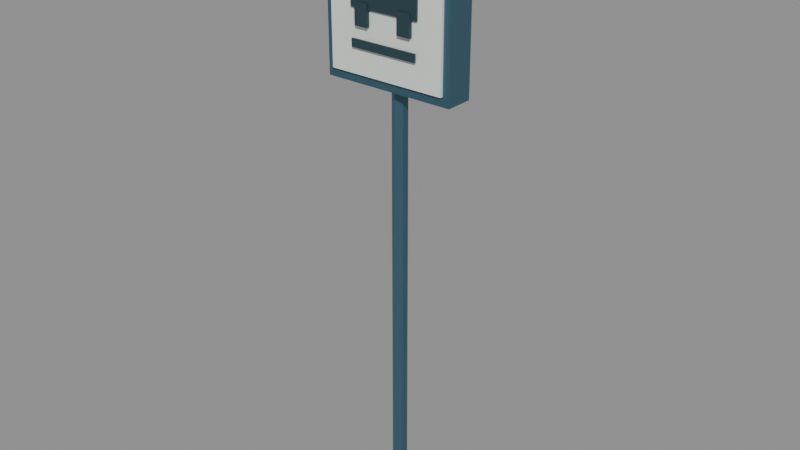# Source: bus-stop-pole.lod1.blend  (saved by Blender 4.3.34; exported with 4.5.12 LTS)
import bpy
from mathutils import Matrix  # noqa: F401  (used for matrix-valued properties, if any)

bpy.ops.wm.read_factory_settings(use_empty=True)
scene = bpy.context.scene
scene.name = 'Scene'

# ---- materials (node trees are filled in below, after node groups)
mat_painted_metal = bpy.data.materials.new('painted-metal')
mat_painted_metal.diffuse_color = (0.065, 0.16, 0.22, 1.0)
mat_sign_face = bpy.data.materials.new('sign-face')
mat_sign_face.diffuse_color = (0.77, 0.81, 0.76, 1.0)
mat_sign_symbol = bpy.data.materials.new('sign-symbol')
mat_sign_symbol.diffuse_color = (0.018, 0.048, 0.064, 1.0)

# ---- material node trees
mat_painted_metal.use_nodes = True; mat_painted_metal.node_tree.nodes.clear()
_N = mat_painted_metal.node_tree.nodes; _L = mat_painted_metal.node_tree.links
n0 = _N.new('ShaderNodeBsdfPrincipled'); n0.name = 'Principled BSDF'; n0.location = (10, 300)
n0.inputs[0].default_value = (0.065, 0.16, 0.22, 1.0)
n0.inputs[1].default_value = 0.6
n0.inputs[2].default_value = 0.4
n1 = _N.new('ShaderNodeOutputMaterial'); n1.name = 'Material Output'; n1.location = (300, 300)
_L.new(n0.outputs[0], n1.inputs[0])
n1.is_active_output = True
mat_sign_face.use_nodes = True; mat_sign_face.node_tree.nodes.clear()
_N = mat_sign_face.node_tree.nodes; _L = mat_sign_face.node_tree.links
n0 = _N.new('ShaderNodeBsdfPrincipled'); n0.name = 'Principled BSDF'; n0.location = (10, 300)
n0.inputs[0].default_value = (0.77, 0.81, 0.76, 1.0)
n0.inputs[2].default_value = 0.65
n1 = _N.new('ShaderNodeOutputMaterial'); n1.name = 'Material Output'; n1.location = (300, 300)
_L.new(n0.outputs[0], n1.inputs[0])
n1.is_active_output = True
mat_sign_symbol.use_nodes = True; mat_sign_symbol.node_tree.nodes.clear()
_N = mat_sign_symbol.node_tree.nodes; _L = mat_sign_symbol.node_tree.links
n0 = _N.new('ShaderNodeBsdfPrincipled'); n0.name = 'Principled BSDF'; n0.location = (10, 300)
n0.inputs[0].default_value = (0.018, 0.048, 0.064, 1.0)
n0.inputs[2].default_value = 0.65
n1 = _N.new('ShaderNodeOutputMaterial'); n1.name = 'Material Output'; n1.location = (300, 300)
_L.new(n0.outputs[0], n1.inputs[0])
n1.is_active_output = True

# ---- meshes
me_ground_foot_editable_mesh = bpy.data.meshes.new('ground-foot-editable-mesh')
me_ground_foot_editable_mesh.from_pydata([(0.0, 0.13, -0.035), (0.0, 0.13, 0.035), (0.1126, 0.065, -0.035), (0.1126, 0.065, 0.035), (0.1126, -0.065, -0.035), (0.1126, -0.065, 0.035), (0.0, -0.13, -0.035), (0.0, -0.13, 0.035), (-0.1126, -0.065, -0.035), (-0.1126, -0.065, 0.035), (-0.1126, 0.065, -0.035), (-0.1126, 0.065, 0.035)], [], [(0, 1, 3, 2), (2, 3, 5, 4), (4, 5, 7, 6), (6, 7, 9, 8), (3, 1, 11, 9, 7, 5), (8, 9, 11, 10), (10, 11, 1, 0), (0, 2, 4, 6, 8, 10)])
_uv = me_ground_foot_editable_mesh.uv_layers.new(name='UVMap')
_uv.uv.foreach_set('vector', [0.0, -0.035, 0.0, 0.035, 0.1126, 0.035, 0.1126, -0.035, 0.065, -0.035, 0.065, 0.035, -0.065, 0.035, -0.065, -0.035, 0.1126, -0.035, 0.1126, 0.035, 0.0, 0.035, 0.0, -0.035, 0.0, -0.035, 0.0, 0.035, -0.1126, 0.035, -0.1126, -0.035, 0.1126, 0.065, 0.0, 0.13, -0.1126, 0.065, -0.1126, -0.065, 0.0, -0.13, 0.1126, -0.065, -0.065, -0.035, -0.065, 0.035, 0.065, 0.035, 0.065, -0.035, -0.1126, -0.035, -0.1126, 0.035, 0.0, 0.035, 0.0, -0.035, 0.0, 0.13, 0.1126, 0.065, 0.1126, -0.065, 0.0, -0.13, -0.1126, -0.065, -0.1126, 0.065])
me_ground_foot_editable_mesh.materials.append(mat_painted_metal)
me_ground_foot_editable_mesh.update()
me_pole_editable_mesh = bpy.data.meshes.new('pole-editable-mesh')
me_pole_editable_mesh.from_pydata([(0.0, 0.032, -1.315), (0.0, 0.032, 1.315), (0.02771, 0.016, -1.315), (0.02771, 0.016, 1.315), (0.02771, -0.016, -1.315), (0.02771, -0.016, 1.315), (0.0, -0.032, -1.315), (0.0, -0.032, 1.315), (-0.02771, -0.016, -1.315), (-0.02771, -0.016, 1.315), (-0.02771, 0.016, -1.315), (-0.02771, 0.016, 1.315)], [], [(0, 1, 3, 2), (2, 3, 5, 4), (4, 5, 7, 6), (6, 7, 9, 8), (3, 1, 11, 9, 7, 5), (8, 9, 11, 10), (10, 11, 1, 0), (0, 2, 4, 6, 8, 10)])
_uv = me_pole_editable_mesh.uv_layers.new(name='UVMap')
_uv.uv.foreach_set('vector', [0.0, -1.315, 0.0, 1.315, 0.02771, 1.315, 0.02771, -1.315, 0.016, -1.315, 0.016, 1.315, -0.016, 1.315, -0.016, -1.315, 0.02771, -1.315, 0.02771, 1.315, 0.0, 1.315, 0.0, -1.315, 0.0, -1.315, 0.0, 1.315, -0.02771, 1.315, -0.02771, -1.315, 0.02771, 0.016, 0.0, 0.032, -0.02771, 0.016, -0.02771, -0.016, 0.0, -0.032, 0.02771, -0.016, -0.016, -1.315, -0.016, 1.315, 0.016, 1.315, 0.016, -1.315, -0.02771, -1.315, -0.02771, 1.315, 0.0, 1.315, 0.0, -1.315, 0.0, 0.032, 0.02771, 0.016, 0.02771, -0.016, 0.0, -0.032, -0.02771, -0.016, -0.02771, 0.016])
me_pole_editable_mesh.materials.append(mat_painted_metal)
me_pole_editable_mesh.update()
me_stop_sign_frame_editable_mesh = bpy.data.meshes.new('stop-sign-frame-editable-mesh')
me_stop_sign_frame_editable_mesh.from_pydata([(-0.29, -0.06, -0.365), (-0.29, -0.06, 0.365), (-0.29, 0.06, -0.365), (-0.29, 0.06, 0.365), (0.29, -0.06, -0.365), (0.29, -0.06, 0.365), (0.29, 0.06, -0.365), (0.29, 0.06, 0.365)], [], [(0, 1, 3, 2), (2, 3, 7, 6), (6, 7, 5, 4), (4, 5, 1, 0), (2, 6, 4, 0), (7, 3, 1, 5)])
_uv = me_stop_sign_frame_editable_mesh.uv_layers.new(name='UVMap')
_uv.uv.foreach_set('vector', [-0.06, -0.365, -0.06, 0.365, 0.06, 0.365, 0.06, -0.365, -0.29, -0.365, -0.29, 0.365, 0.29, 0.365, 0.29, -0.365, 0.06, -0.365, 0.06, 0.365, -0.06, 0.365, -0.06, -0.365, 0.29, -0.365, 0.29, 0.365, -0.29, 0.365, -0.29, -0.365, -0.29, 0.06, 0.29, 0.06, 0.29, -0.06, -0.29, -0.06, 0.29, 0.06, -0.29, 0.06, -0.29, -0.06, 0.29, -0.06])
me_stop_sign_frame_editable_mesh.materials.append(mat_painted_metal)
me_stop_sign_frame_editable_mesh.update()
me_stop_sign_face_editable_mesh = bpy.data.meshes.new('stop-sign-face-editable-mesh')
me_stop_sign_face_editable_mesh.from_pydata([(-0.26, -0.008, -0.33), (-0.26, -0.008, 0.33), (-0.26, 0.008, -0.33), (-0.26, 0.008, 0.33), (0.26, -0.008, -0.33), (0.26, -0.008, 0.33), (0.26, 0.008, -0.33), (0.26, 0.008, 0.33)], [], [(0, 1, 3, 2), (2, 3, 7, 6), (6, 7, 5, 4), (4, 5, 1, 0), (2, 6, 4, 0), (7, 3, 1, 5)])
_uv = me_stop_sign_face_editable_mesh.uv_layers.new(name='UVMap')
_uv.uv.foreach_set('vector', [-0.008, -0.33, -0.008, 0.33, 0.008, 0.33, 0.008, -0.33, -0.26, -0.33, -0.26, 0.33, 0.26, 0.33, 0.26, -0.33, 0.008, -0.33, 0.008, 0.33, -0.008, 0.33, -0.008, -0.33, 0.26, -0.33, 0.26, 0.33, -0.26, 0.33, -0.26, -0.33, -0.26, 0.008, 0.26, 0.008, 0.26, -0.008, -0.26, -0.008, 0.26, 0.008, -0.26, 0.008, -0.26, -0.008, 0.26, -0.008])
me_stop_sign_face_editable_mesh.materials.append(mat_sign_face)
me_stop_sign_face_editable_mesh.update()
me_bus_pictogram_body_editable_mesh = bpy.data.meshes.new('bus-pictogram-body-editable-mesh')
me_bus_pictogram_body_editable_mesh.from_pydata([(-0.155, -0.004, -0.14), (-0.155, -0.004, 0.14), (-0.155, 0.004, -0.14), (-0.155, 0.004, 0.14), (0.155, -0.004, -0.14), (0.155, -0.004, 0.14), (0.155, 0.004, -0.14), (0.155, 0.004, 0.14)], [], [(0, 1, 3, 2), (2, 3, 7, 6), (6, 7, 5, 4), (4, 5, 1, 0), (2, 6, 4, 0), (7, 3, 1, 5)])
_uv = me_bus_pictogram_body_editable_mesh.uv_layers.new(name='UVMap')
_uv.uv.foreach_set('vector', [-0.004, -0.14, -0.004, 0.14, 0.004, 0.14, 0.004, -0.14, -0.155, -0.14, -0.155, 0.14, 0.155, 0.14, 0.155, -0.14, 0.004, -0.14, 0.004, 0.14, -0.004, 0.14, -0.004, -0.14, 0.155, -0.14, 0.155, 0.14, -0.155, 0.14, -0.155, -0.14, -0.155, 0.004, 0.155, 0.004, 0.155, -0.004, -0.155, -0.004, 0.155, 0.004, -0.155, 0.004, -0.155, -0.004, 0.155, -0.004])
me_bus_pictogram_body_editable_mesh.materials.append(mat_sign_symbol)
me_bus_pictogram_body_editable_mesh.update()
me_bus_pictogram_window_editable_mesh = bpy.data.meshes.new('bus-pictogram-window-editable-mesh')
me_bus_pictogram_window_editable_mesh.from_pydata([(-0.125, -0.004, -0.065), (-0.125, -0.004, 0.065), (-0.125, 0.004, -0.065), (-0.125, 0.004, 0.065), (0.125, -0.004, -0.065), (0.125, -0.004, 0.065), (0.125, 0.004, -0.065), (0.125, 0.004, 0.065)], [], [(0, 1, 3, 2), (2, 3, 7, 6), (6, 7, 5, 4), (4, 5, 1, 0), (2, 6, 4, 0), (7, 3, 1, 5)])
_uv = me_bus_pictogram_window_editable_mesh.uv_layers.new(name='UVMap')
_uv.uv.foreach_set('vector', [-0.004, -0.065, -0.004, 0.065, 0.004, 0.065, 0.004, -0.065, -0.125, -0.065, -0.125, 0.065, 0.125, 0.065, 0.125, -0.065, 0.004, -0.065, 0.004, 0.065, -0.004, 0.065, -0.004, -0.065, 0.125, -0.065, 0.125, 0.065, -0.125, 0.065, -0.125, -0.065, -0.125, 0.004, 0.125, 0.004, 0.125, -0.004, -0.125, -0.004, 0.125, 0.004, -0.125, 0.004, -0.125, -0.004, 0.125, -0.004])
me_bus_pictogram_window_editable_mesh.materials.append(mat_sign_face)
me_bus_pictogram_window_editable_mesh.update()
me_bus_pictogram_wheel__0_1_editable_mesh = bpy.data.meshes.new('bus-pictogram-wheel--0.1-editable-mesh')
me_bus_pictogram_wheel__0_1_editable_mesh.from_pydata([(-0.029, -0.008, -0.045), (-0.029, -0.008, 0.045), (-0.029, 0.008, -0.045), (-0.029, 0.008, 0.045), (0.029, -0.008, -0.045), (0.029, -0.008, 0.045), (0.029, 0.008, -0.045), (0.029, 0.008, 0.045)], [], [(0, 1, 3, 2), (2, 3, 7, 6), (6, 7, 5, 4), (4, 5, 1, 0), (2, 6, 4, 0), (7, 3, 1, 5)])
_uv = me_bus_pictogram_wheel__0_1_editable_mesh.uv_layers.new(name='UVMap')
_uv.uv.foreach_set('vector', [-0.008, -0.045, -0.008, 0.045, 0.008, 0.045, 0.008, -0.045, -0.029, -0.045, -0.029, 0.045, 0.029, 0.045, 0.029, -0.045, 0.008, -0.045, 0.008, 0.045, -0.008, 0.045, -0.008, -0.045, 0.029, -0.045, 0.029, 0.045, -0.029, 0.045, -0.029, -0.045, -0.029, 0.008, 0.029, 0.008, 0.029, -0.008, -0.029, -0.008, 0.029, 0.008, -0.029, 0.008, -0.029, -0.008, 0.029, -0.008])
me_bus_pictogram_wheel__0_1_editable_mesh.materials.append(mat_sign_symbol)
me_bus_pictogram_wheel__0_1_editable_mesh.update()
me_bus_pictogram_wheel_0_1_editable_mesh = bpy.data.meshes.new('bus-pictogram-wheel-0.1-editable-mesh')
me_bus_pictogram_wheel_0_1_editable_mesh.from_pydata([(-0.029, -0.008, -0.045), (-0.029, -0.008, 0.045), (-0.029, 0.008, -0.045), (-0.029, 0.008, 0.045), (0.029, -0.008, -0.045), (0.029, -0.008, 0.045), (0.029, 0.008, -0.045), (0.029, 0.008, 0.045)], [], [(0, 1, 3, 2), (2, 3, 7, 6), (6, 7, 5, 4), (4, 5, 1, 0), (2, 6, 4, 0), (7, 3, 1, 5)])
_uv = me_bus_pictogram_wheel_0_1_editable_mesh.uv_layers.new(name='UVMap')
_uv.uv.foreach_set('vector', [-0.008, -0.045, -0.008, 0.045, 0.008, 0.045, 0.008, -0.045, -0.029, -0.045, -0.029, 0.045, 0.029, 0.045, 0.029, -0.045, 0.008, -0.045, 0.008, 0.045, -0.008, 0.045, -0.008, -0.045, 0.029, -0.045, 0.029, 0.045, -0.029, 0.045, -0.029, -0.045, -0.029, 0.008, 0.029, 0.008, 0.029, -0.008, -0.029, -0.008, 0.029, 0.008, -0.029, 0.008, -0.029, -0.008, 0.029, -0.008])
me_bus_pictogram_wheel_0_1_editable_mesh.materials.append(mat_sign_symbol)
me_bus_pictogram_wheel_0_1_editable_mesh.update()
me_generic_route_rule_editable_mesh = bpy.data.meshes.new('generic-route-rule-editable-mesh')
me_generic_route_rule_editable_mesh.from_pydata([(-0.15, -0.004, -0.0165), (-0.15, -0.004, 0.0165), (-0.15, 0.004, -0.0165), (-0.15, 0.004, 0.0165), (0.15, -0.004, -0.0165), (0.15, -0.004, 0.0165), (0.15, 0.004, -0.0165), (0.15, 0.004, 0.0165)], [], [(0, 1, 3, 2), (2, 3, 7, 6), (6, 7, 5, 4), (4, 5, 1, 0), (2, 6, 4, 0), (7, 3, 1, 5)])
_uv = me_generic_route_rule_editable_mesh.uv_layers.new(name='UVMap')
_uv.uv.foreach_set('vector', [-0.004, -0.0165, -0.004, 0.0165, 0.004, 0.0165, 0.004, -0.0165, -0.15, -0.0165, -0.15, 0.0165, 0.15, 0.0165, 0.15, -0.0165, 0.004, -0.0165, 0.004, 0.0165, -0.004, 0.0165, -0.004, -0.0165, 0.15, -0.0165, 0.15, 0.0165, -0.15, 0.0165, -0.15, -0.0165, -0.15, 0.004, 0.15, 0.004, 0.15, -0.004, -0.15, -0.004, 0.15, 0.004, -0.15, 0.004, -0.15, -0.004, 0.15, -0.004])
me_generic_route_rule_editable_mesh.materials.append(mat_sign_symbol)
me_generic_route_rule_editable_mesh.update()

# ---- objects
ob_ground_foot = bpy.data.objects.new('ground-foot', me_ground_foot_editable_mesh)
ob_pole = bpy.data.objects.new('pole', me_pole_editable_mesh)
ob_stop_sign_frame = bpy.data.objects.new('stop-sign-frame', me_stop_sign_frame_editable_mesh)
ob_stop_sign_face = bpy.data.objects.new('stop-sign-face', me_stop_sign_face_editable_mesh)
ob_bus_pictogram_body = bpy.data.objects.new('bus-pictogram-body', me_bus_pictogram_body_editable_mesh)
ob_bus_pictogram_window = bpy.data.objects.new('bus-pictogram-window', me_bus_pictogram_window_editable_mesh)
ob_bus_pictogram_wheel__0_1 = bpy.data.objects.new('bus-pictogram-wheel--0.1', me_bus_pictogram_wheel__0_1_editable_mesh)
ob_bus_pictogram_wheel_0_1 = bpy.data.objects.new('bus-pictogram-wheel-0.1', me_bus_pictogram_wheel_0_1_editable_mesh)
ob_generic_route_rule = bpy.data.objects.new('generic-route-rule', me_generic_route_rule_editable_mesh)
ob_ground_contact = bpy.data.objects.new('ground-contact', None)
ob_read_face = bpy.data.objects.new('read-face', None)

# ---- transforms, parenting, visibility, modifiers, constraints
ob_ground_foot.location = (0.0, 0.0, 0.035)
ob_pole.location = (0.0, 0.0, 1.35)
ob_stop_sign_frame.location = (0.0, -0.015, 2.285)
ob_stop_sign_face.location = (0.0, -0.08, 2.29)
ob_bus_pictogram_body.location = (0.0, -0.093, 2.36)
ob_bus_pictogram_window.location = (0.0, -0.1, 2.4)
ob_bus_pictogram_wheel__0_1.location = (-0.1, -0.098, 2.2)
ob_bus_pictogram_wheel_0_1.location = (0.1, -0.098, 2.2)
ob_generic_route_rule.location = (0.0, -0.097, 2.085)
ob_ground_contact.location = (0.0, 0.0, 0.0)
ob_ground_contact.empty_display_size = 0.12
ob_read_face.location = (0.0, -0.1, 2.285)
ob_read_face.empty_display_size = 0.12

# ---- collection membership
scene.collection.objects.link(ob_ground_foot)
scene.collection.objects.link(ob_pole)
scene.collection.objects.link(ob_stop_sign_frame)
scene.collection.objects.link(ob_stop_sign_face)
scene.collection.objects.link(ob_bus_pictogram_body)
scene.collection.objects.link(ob_bus_pictogram_window)
scene.collection.objects.link(ob_bus_pictogram_wheel__0_1)
scene.collection.objects.link(ob_bus_pictogram_wheel_0_1)
scene.collection.objects.link(ob_generic_route_rule)
scene.collection.objects.link(ob_ground_contact)
scene.collection.objects.link(ob_read_face)

# ---- scene / render settings (as saved in the file)
scene.frame_start = 1; scene.frame_end = 250; scene.frame_set(1)
scene.render.engine = 'BLENDER_EEVEE_NEXT'
bpy.context.view_layer.update()

# ---- added for rendering (the .blend has no active camera and no usable light): camera, sun + grey world if the file has none
cam_auto = bpy.data.cameras.new('AutoCamera')
cam_auto.lens = 50.0
cam_auto.sensor_width = 36.0
cam_auto.clip_end = 1000.0
ob_auto_camera = bpy.data.objects.new('AutoCamera', cam_auto)
scene.collection.objects.link(ob_auto_camera)
ob_auto_camera.location = (2.53488, -3.04186, 3.36041)
ob_auto_camera.rotation_euler = (1.09748, -7.21219e-08, 0.694738)
scene.camera = ob_auto_camera
light_auto_sun = bpy.data.lights.new('AutoSun', 'SUN')
light_auto_sun.energy = 3.0
light_auto_sun.angle = 0.0523599
ob_auto_sun = bpy.data.objects.new('AutoSun', light_auto_sun)
scene.collection.objects.link(ob_auto_sun)
ob_auto_sun.rotation_euler = (0.872665, 0.174533, 0.523599)
if scene.world is None:
    world_auto = bpy.data.worlds.new('AutoWorld')
    world_auto.color = (0.3, 0.3, 0.3)
    scene.world = world_auto
bpy.context.view_layer.update()
